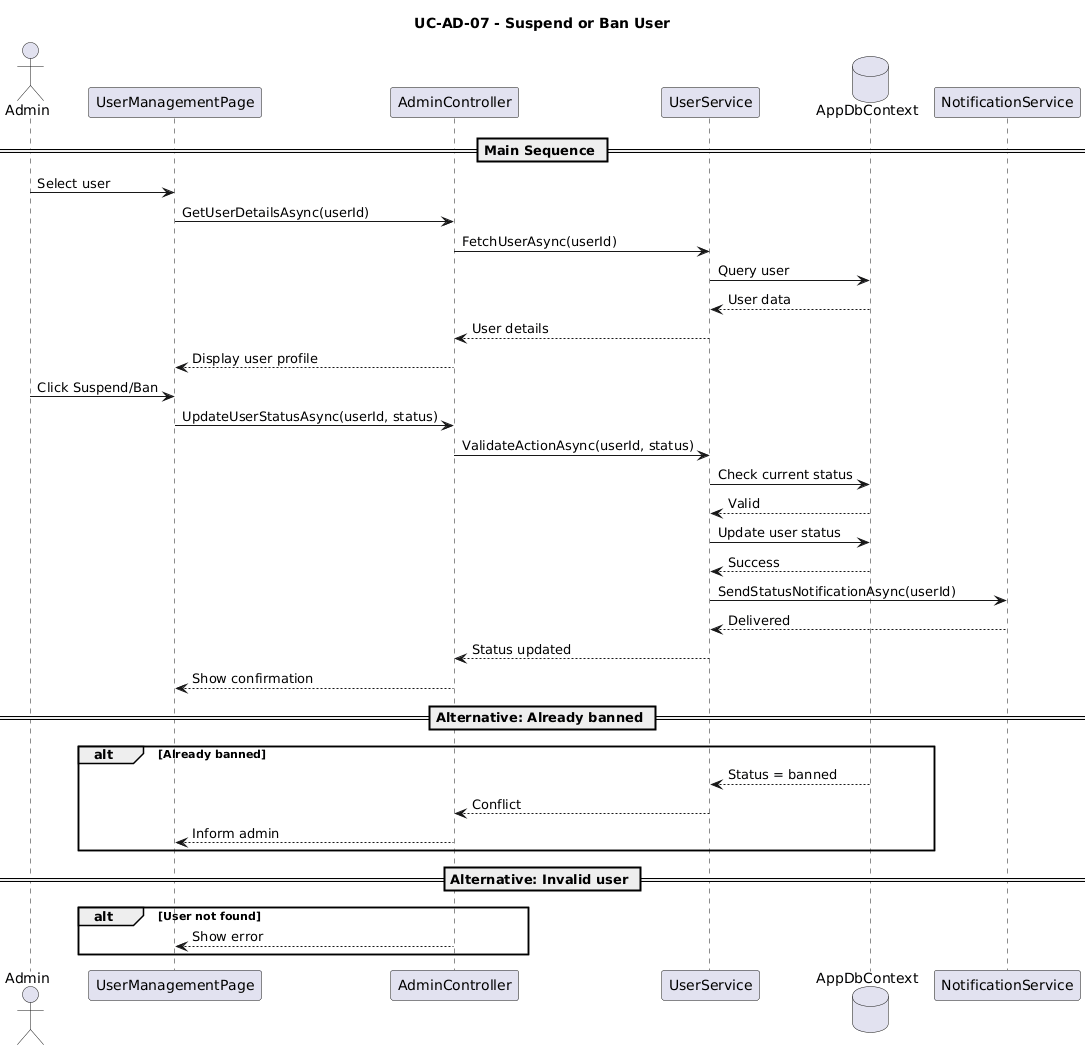

The diagram above was rendered by PlantUML. Its source (embedded in the PNG):
@startuml
title UC-AD-07 - Suspend or Ban User

actor Admin
participant "UserManagementPage" as UI
participant "AdminController" as Controller
participant "UserService" as Service
database "AppDbContext" as DB
participant "NotificationService" as Notify

== Main Sequence ==

Admin -> UI : Select user

UI -> Controller : GetUserDetailsAsync(userId)

Controller -> Service : FetchUserAsync(userId)

Service -> DB : Query user
DB --> Service : User data

Service --> Controller : User details
Controller --> UI : Display user profile

Admin -> UI : Click Suspend/Ban

UI -> Controller : UpdateUserStatusAsync(userId, status)

Controller -> Service : ValidateActionAsync(userId, status)

Service -> DB : Check current status
DB --> Service : Valid

Service -> DB : Update user status
DB --> Service : Success

Service -> Notify : SendStatusNotificationAsync(userId)
Notify --> Service : Delivered

Service --> Controller : Status updated
Controller --> UI : Show confirmation

== Alternative: Already banned ==
alt Already banned
    DB --> Service : Status = banned
    Service --> Controller : Conflict
    Controller --> UI : Inform admin
end

== Alternative: Invalid user ==
alt User not found
    Controller --> UI : Show error
end
@enduml